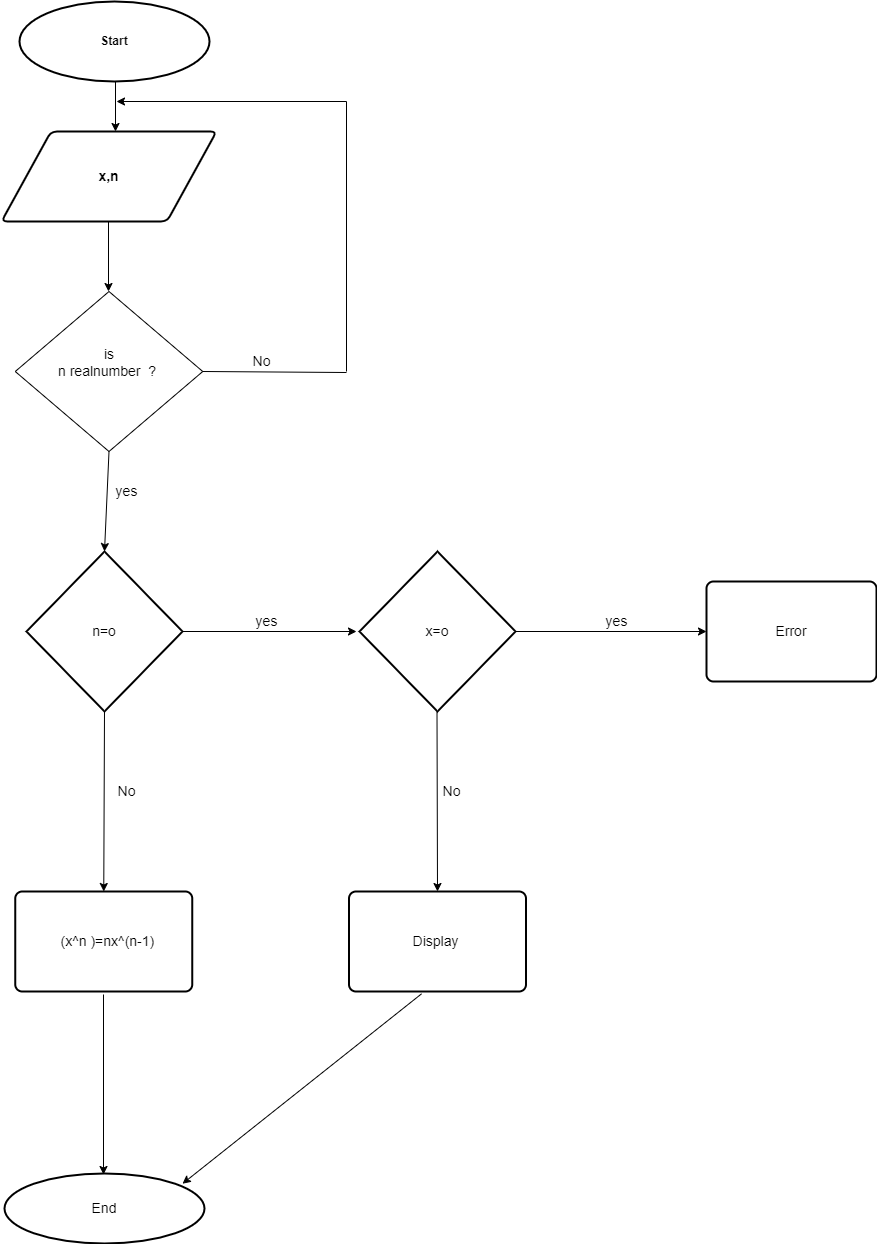

The diagram above was exported from draw.io. Its source (the exported page's mxGraphModel, read from the mxfile embedded in the PNG):
<mxGraphModel dx="1422" dy="717" grid="1" gridSize="10" guides="1" tooltips="1" connect="1" arrows="1" fold="1" page="1" pageScale="1" pageWidth="850" pageHeight="1100" math="0" shadow="0">
  <root>
    <mxCell id="0" />
    <mxCell id="1" parent="0" />
    <mxCell id="G0KRnuEgCcuTPlo07AoZ-1" value="&lt;b&gt;Start&lt;/b&gt;" style="strokeWidth=2;html=1;shape=mxgraph.flowchart.start_1;whiteSpace=wrap;" vertex="1" parent="1">
      <mxGeometry x="313" y="90" width="190" height="80" as="geometry" />
    </mxCell>
    <mxCell id="G0KRnuEgCcuTPlo07AoZ-2" value="&lt;font style=&quot;font-size: 14px&quot;&gt;&lt;b&gt;x,n&lt;/b&gt;&lt;/font&gt;" style="shape=parallelogram;html=1;strokeWidth=2;perimeter=parallelogramPerimeter;whiteSpace=wrap;rounded=1;arcSize=12;size=0.23;" vertex="1" parent="1">
      <mxGeometry x="295" y="220" width="215" height="90" as="geometry" />
    </mxCell>
    <mxCell id="G0KRnuEgCcuTPlo07AoZ-7" value="" style="endArrow=classic;html=1;rounded=0;fontSize=14;" edge="1" parent="1">
      <mxGeometry width="50" height="50" relative="1" as="geometry">
        <mxPoint x="409" y="170" as="sourcePoint" />
        <mxPoint x="409" y="220" as="targetPoint" />
      </mxGeometry>
    </mxCell>
    <mxCell id="G0KRnuEgCcuTPlo07AoZ-8" value="" style="endArrow=classic;html=1;rounded=0;fontSize=14;" edge="1" parent="1">
      <mxGeometry width="50" height="50" relative="1" as="geometry">
        <mxPoint x="402" y="310" as="sourcePoint" />
        <mxPoint x="402" y="380" as="targetPoint" />
      </mxGeometry>
    </mxCell>
    <mxCell id="G0KRnuEgCcuTPlo07AoZ-10" value="" style="endArrow=classic;html=1;rounded=0;fontSize=14;" edge="1" parent="1">
      <mxGeometry width="50" height="50" relative="1" as="geometry">
        <mxPoint x="640" y="460" as="sourcePoint" />
        <mxPoint x="410" y="190" as="targetPoint" />
        <Array as="points">
          <mxPoint x="640" y="190" />
        </Array>
      </mxGeometry>
    </mxCell>
    <mxCell id="G0KRnuEgCcuTPlo07AoZ-12" value="" style="endArrow=none;html=1;rounded=0;fontSize=14;startArrow=none;exitX=1;exitY=0.5;exitDx=0;exitDy=0;" edge="1" parent="1" source="G0KRnuEgCcuTPlo07AoZ-9">
      <mxGeometry width="50" height="50" relative="1" as="geometry">
        <mxPoint x="624.5531576556111" y="485.2053611994547" as="sourcePoint" />
        <mxPoint x="640" y="461" as="targetPoint" />
      </mxGeometry>
    </mxCell>
    <mxCell id="G0KRnuEgCcuTPlo07AoZ-9" value="&lt;span&gt;is&lt;/span&gt;&lt;br&gt;&lt;span&gt;n realnumber&amp;nbsp; ?&amp;nbsp;&lt;br&gt;&lt;br&gt;&lt;/span&gt;" style="rhombus;whiteSpace=wrap;html=1;fontSize=14;" vertex="1" parent="1">
      <mxGeometry x="308.75" y="380" width="187.5" height="160" as="geometry" />
    </mxCell>
    <mxCell id="G0KRnuEgCcuTPlo07AoZ-16" value="Display&amp;nbsp;" style="rounded=1;whiteSpace=wrap;html=1;absoluteArcSize=1;arcSize=14;strokeWidth=2;fontSize=14;" vertex="1" parent="1">
      <mxGeometry x="642.5" y="980" width="177" height="100" as="geometry" />
    </mxCell>
    <mxCell id="G0KRnuEgCcuTPlo07AoZ-17" value="yes" style="text;html=1;align=center;verticalAlign=middle;resizable=0;points=[];autosize=1;strokeColor=none;fillColor=none;fontSize=14;" vertex="1" parent="1">
      <mxGeometry x="540" y="700" width="40" height="20" as="geometry" />
    </mxCell>
    <mxCell id="G0KRnuEgCcuTPlo07AoZ-18" value="n=o" style="strokeWidth=2;html=1;shape=mxgraph.flowchart.decision;whiteSpace=wrap;fontSize=14;" vertex="1" parent="1">
      <mxGeometry x="320" y="640" width="156" height="160" as="geometry" />
    </mxCell>
    <mxCell id="G0KRnuEgCcuTPlo07AoZ-19" value="" style="endArrow=classic;html=1;rounded=0;fontSize=14;" edge="1" parent="1">
      <mxGeometry width="50" height="50" relative="1" as="geometry">
        <mxPoint x="476" y="720" as="sourcePoint" />
        <mxPoint x="650" y="720" as="targetPoint" />
      </mxGeometry>
    </mxCell>
    <mxCell id="G0KRnuEgCcuTPlo07AoZ-20" value="" style="endArrow=classic;html=1;rounded=0;fontSize=14;entryX=0.5;entryY=0;entryDx=0;entryDy=0;entryPerimeter=0;exitX=0.5;exitY=1;exitDx=0;exitDy=0;" edge="1" parent="1" source="G0KRnuEgCcuTPlo07AoZ-9" target="G0KRnuEgCcuTPlo07AoZ-18">
      <mxGeometry width="50" height="50" relative="1" as="geometry">
        <mxPoint x="360" y="620" as="sourcePoint" />
        <mxPoint x="410" y="570" as="targetPoint" />
      </mxGeometry>
    </mxCell>
    <mxCell id="G0KRnuEgCcuTPlo07AoZ-21" value="" style="endArrow=classic;html=1;rounded=0;fontSize=14;entryX=0.5;entryY=0;entryDx=0;entryDy=0;" edge="1" parent="1" target="G0KRnuEgCcuTPlo07AoZ-32">
      <mxGeometry width="50" height="50" relative="1" as="geometry">
        <mxPoint x="398" y="800" as="sourcePoint" />
        <mxPoint x="398" y="970" as="targetPoint" />
      </mxGeometry>
    </mxCell>
    <mxCell id="G0KRnuEgCcuTPlo07AoZ-22" value="yes" style="text;html=1;align=center;verticalAlign=middle;resizable=0;points=[];autosize=1;strokeColor=none;fillColor=none;fontSize=14;" vertex="1" parent="1">
      <mxGeometry x="890" y="700" width="40" height="20" as="geometry" />
    </mxCell>
    <mxCell id="G0KRnuEgCcuTPlo07AoZ-23" value="" style="endArrow=classic;html=1;rounded=0;fontSize=14;exitX=1;exitY=0.5;exitDx=0;exitDy=0;exitPerimeter=0;" edge="1" parent="1" source="G0KRnuEgCcuTPlo07AoZ-28">
      <mxGeometry width="50" height="50" relative="1" as="geometry">
        <mxPoint x="830" y="720" as="sourcePoint" />
        <mxPoint x="1000" y="720" as="targetPoint" />
      </mxGeometry>
    </mxCell>
    <mxCell id="G0KRnuEgCcuTPlo07AoZ-24" value="Error" style="rounded=1;whiteSpace=wrap;html=1;absoluteArcSize=1;arcSize=14;strokeWidth=2;fontSize=14;" vertex="1" parent="1">
      <mxGeometry x="1000" y="670" width="170" height="100" as="geometry" />
    </mxCell>
    <mxCell id="G0KRnuEgCcuTPlo07AoZ-25" value="yes" style="text;html=1;align=center;verticalAlign=middle;resizable=0;points=[];autosize=1;strokeColor=none;fillColor=none;fontSize=14;" vertex="1" parent="1">
      <mxGeometry x="400" y="570" width="40" height="20" as="geometry" />
    </mxCell>
    <mxCell id="G0KRnuEgCcuTPlo07AoZ-26" value="No" style="text;html=1;align=center;verticalAlign=middle;resizable=0;points=[];autosize=1;strokeColor=none;fillColor=none;fontSize=14;" vertex="1" parent="1">
      <mxGeometry x="405" y="870" width="30" height="20" as="geometry" />
    </mxCell>
    <mxCell id="G0KRnuEgCcuTPlo07AoZ-27" value="No" style="text;html=1;align=center;verticalAlign=middle;resizable=0;points=[];autosize=1;strokeColor=none;fillColor=none;fontSize=14;" vertex="1" parent="1">
      <mxGeometry x="540" y="440" width="30" height="20" as="geometry" />
    </mxCell>
    <mxCell id="G0KRnuEgCcuTPlo07AoZ-28" value="x=o" style="strokeWidth=2;html=1;shape=mxgraph.flowchart.decision;whiteSpace=wrap;fontSize=14;" vertex="1" parent="1">
      <mxGeometry x="653" y="640" width="156" height="160" as="geometry" />
    </mxCell>
    <mxCell id="G0KRnuEgCcuTPlo07AoZ-29" value="" style="endArrow=classic;html=1;rounded=0;fontSize=14;entryX=0.5;entryY=0;entryDx=0;entryDy=0;" edge="1" parent="1" target="G0KRnuEgCcuTPlo07AoZ-16">
      <mxGeometry width="50" height="50" relative="1" as="geometry">
        <mxPoint x="730.5" y="800" as="sourcePoint" />
        <mxPoint x="731" y="950" as="targetPoint" />
      </mxGeometry>
    </mxCell>
    <mxCell id="G0KRnuEgCcuTPlo07AoZ-30" value="No" style="text;html=1;align=center;verticalAlign=middle;resizable=0;points=[];autosize=1;strokeColor=none;fillColor=none;fontSize=14;" vertex="1" parent="1">
      <mxGeometry x="730" y="870" width="30" height="20" as="geometry" />
    </mxCell>
    <mxCell id="G0KRnuEgCcuTPlo07AoZ-32" value="&amp;nbsp; (x^n )=nx^(n-1)" style="rounded=1;whiteSpace=wrap;html=1;absoluteArcSize=1;arcSize=14;strokeWidth=2;fontSize=14;" vertex="1" parent="1">
      <mxGeometry x="308.75" y="980" width="177" height="100" as="geometry" />
    </mxCell>
    <mxCell id="G0KRnuEgCcuTPlo07AoZ-34" value="" style="endArrow=classic;html=1;rounded=0;fontSize=14;" edge="1" parent="1">
      <mxGeometry width="50" height="50" relative="1" as="geometry">
        <mxPoint x="397" y="1083" as="sourcePoint" />
        <mxPoint x="397" y="1263" as="targetPoint" />
      </mxGeometry>
    </mxCell>
    <mxCell id="G0KRnuEgCcuTPlo07AoZ-35" value="" style="endArrow=classic;html=1;rounded=0;fontSize=14;exitX=0.41;exitY=1.023;exitDx=0;exitDy=0;exitPerimeter=0;entryX=0.89;entryY=0.146;entryDx=0;entryDy=0;entryPerimeter=0;" edge="1" parent="1" source="G0KRnuEgCcuTPlo07AoZ-16" target="G0KRnuEgCcuTPlo07AoZ-36">
      <mxGeometry width="50" height="50" relative="1" as="geometry">
        <mxPoint x="700" y="1130" as="sourcePoint" />
        <mxPoint x="470" y="1280" as="targetPoint" />
      </mxGeometry>
    </mxCell>
    <mxCell id="G0KRnuEgCcuTPlo07AoZ-36" value="End" style="strokeWidth=2;html=1;shape=mxgraph.flowchart.start_1;whiteSpace=wrap;fontSize=14;" vertex="1" parent="1">
      <mxGeometry x="298" y="1262" width="200" height="70" as="geometry" />
    </mxCell>
  </root>
</mxGraphModel>